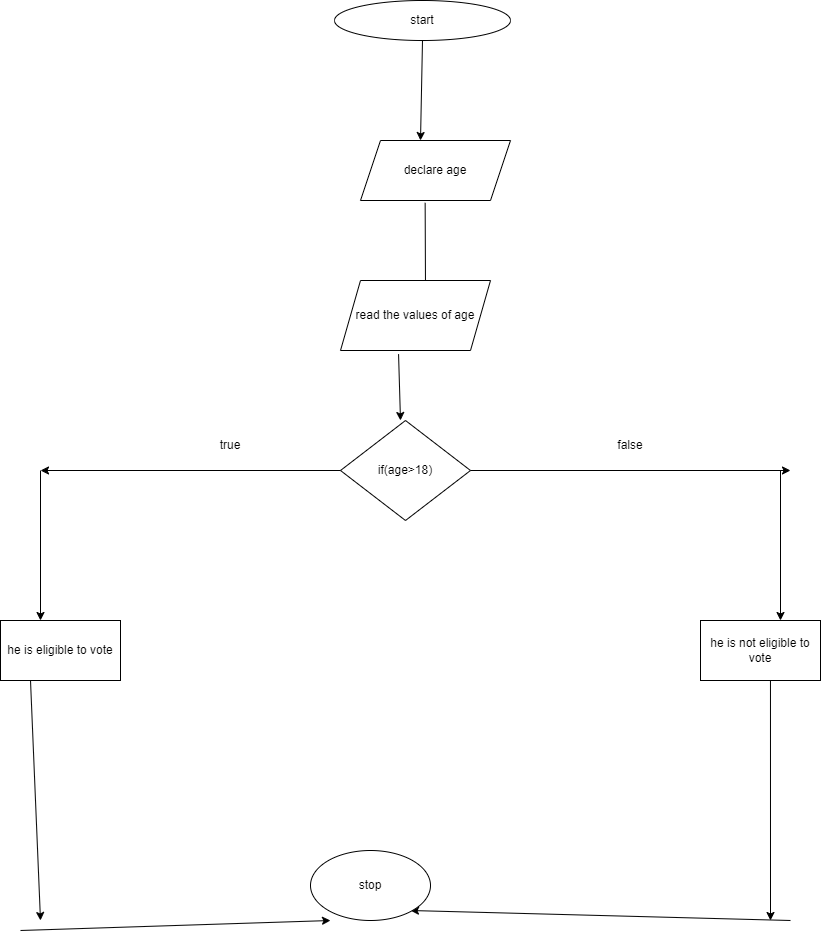

The diagram above was exported from draw.io. Its source (the exported page's mxGraphModel, read from the mxfile embedded in the PNG):
<mxGraphModel dx="794" dy="509" grid="1" gridSize="10" guides="1" tooltips="1" connect="1" arrows="1" fold="1" page="1" pageScale="1" pageWidth="827" pageHeight="1169" math="0" shadow="0">
  <root>
    <mxCell id="0" />
    <mxCell id="1" parent="0" />
    <mxCell id="XpkgYf0ZYkGWvie1ZMWi-1" value="start" style="ellipse;whiteSpace=wrap;html=1;" vertex="1" parent="1">
      <mxGeometry x="354" y="50" width="176" height="40" as="geometry" />
    </mxCell>
    <mxCell id="XpkgYf0ZYkGWvie1ZMWi-2" value="" style="endArrow=classic;html=1;rounded=0;exitX=0.5;exitY=1;exitDx=0;exitDy=0;" edge="1" parent="1" source="XpkgYf0ZYkGWvie1ZMWi-1">
      <mxGeometry width="50" height="50" relative="1" as="geometry">
        <mxPoint x="450" y="100" as="sourcePoint" />
        <mxPoint x="440" y="190" as="targetPoint" />
      </mxGeometry>
    </mxCell>
    <mxCell id="XpkgYf0ZYkGWvie1ZMWi-3" value="declare age" style="shape=parallelogram;perimeter=parallelogramPerimeter;whiteSpace=wrap;html=1;fixedSize=1;" vertex="1" parent="1">
      <mxGeometry x="380" y="190" width="150" height="60" as="geometry" />
    </mxCell>
    <mxCell id="XpkgYf0ZYkGWvie1ZMWi-4" value="" style="endArrow=classic;html=1;rounded=0;exitX=0.431;exitY=1.039;exitDx=0;exitDy=0;exitPerimeter=0;" edge="1" parent="1" source="XpkgYf0ZYkGWvie1ZMWi-3">
      <mxGeometry width="50" height="50" relative="1" as="geometry">
        <mxPoint x="380" y="290" as="sourcePoint" />
        <mxPoint x="445" y="340" as="targetPoint" />
      </mxGeometry>
    </mxCell>
    <mxCell id="XpkgYf0ZYkGWvie1ZMWi-5" value="read the values of age" style="shape=parallelogram;perimeter=parallelogramPerimeter;whiteSpace=wrap;html=1;fixedSize=1;" vertex="1" parent="1">
      <mxGeometry x="360" y="330" width="150" height="70" as="geometry" />
    </mxCell>
    <mxCell id="XpkgYf0ZYkGWvie1ZMWi-6" value="" style="endArrow=classic;html=1;rounded=0;exitX=0.387;exitY=1.052;exitDx=0;exitDy=0;exitPerimeter=0;" edge="1" parent="1" source="XpkgYf0ZYkGWvie1ZMWi-5">
      <mxGeometry width="50" height="50" relative="1" as="geometry">
        <mxPoint x="380" y="390" as="sourcePoint" />
        <mxPoint x="420" y="470" as="targetPoint" />
      </mxGeometry>
    </mxCell>
    <mxCell id="XpkgYf0ZYkGWvie1ZMWi-7" value="if(age&amp;gt;18)" style="rhombus;whiteSpace=wrap;html=1;" vertex="1" parent="1">
      <mxGeometry x="360" y="470" width="130" height="100" as="geometry" />
    </mxCell>
    <mxCell id="XpkgYf0ZYkGWvie1ZMWi-8" value="" style="endArrow=classic;html=1;rounded=0;exitX=0;exitY=0.5;exitDx=0;exitDy=0;" edge="1" parent="1" source="XpkgYf0ZYkGWvie1ZMWi-7">
      <mxGeometry width="50" height="50" relative="1" as="geometry">
        <mxPoint x="380" y="390" as="sourcePoint" />
        <mxPoint x="60" y="520" as="targetPoint" />
      </mxGeometry>
    </mxCell>
    <mxCell id="XpkgYf0ZYkGWvie1ZMWi-9" value="" style="endArrow=classic;html=1;rounded=0;exitX=1;exitY=0.5;exitDx=0;exitDy=0;" edge="1" parent="1" source="XpkgYf0ZYkGWvie1ZMWi-7">
      <mxGeometry width="50" height="50" relative="1" as="geometry">
        <mxPoint x="380" y="390" as="sourcePoint" />
        <mxPoint x="810" y="520" as="targetPoint" />
      </mxGeometry>
    </mxCell>
    <mxCell id="XpkgYf0ZYkGWvie1ZMWi-10" value="" style="endArrow=classic;html=1;rounded=0;" edge="1" parent="1">
      <mxGeometry width="50" height="50" relative="1" as="geometry">
        <mxPoint x="60" y="520" as="sourcePoint" />
        <mxPoint x="60" y="670" as="targetPoint" />
      </mxGeometry>
    </mxCell>
    <mxCell id="XpkgYf0ZYkGWvie1ZMWi-11" value="" style="endArrow=classic;html=1;rounded=0;" edge="1" parent="1">
      <mxGeometry width="50" height="50" relative="1" as="geometry">
        <mxPoint x="800" y="520" as="sourcePoint" />
        <mxPoint x="800" y="670" as="targetPoint" />
      </mxGeometry>
    </mxCell>
    <mxCell id="XpkgYf0ZYkGWvie1ZMWi-12" value="true" style="text;html=1;strokeColor=none;fillColor=none;align=center;verticalAlign=middle;whiteSpace=wrap;rounded=0;" vertex="1" parent="1">
      <mxGeometry x="220" y="480" width="60" height="30" as="geometry" />
    </mxCell>
    <mxCell id="XpkgYf0ZYkGWvie1ZMWi-13" value="false" style="text;html=1;strokeColor=none;fillColor=none;align=center;verticalAlign=middle;whiteSpace=wrap;rounded=0;" vertex="1" parent="1">
      <mxGeometry x="620" y="480" width="60" height="30" as="geometry" />
    </mxCell>
    <mxCell id="XpkgYf0ZYkGWvie1ZMWi-14" value="he is eligible to vote" style="rounded=0;whiteSpace=wrap;html=1;" vertex="1" parent="1">
      <mxGeometry x="20" y="670" width="120" height="60" as="geometry" />
    </mxCell>
    <mxCell id="XpkgYf0ZYkGWvie1ZMWi-15" value="he is not eligible to vote" style="rounded=0;whiteSpace=wrap;html=1;" vertex="1" parent="1">
      <mxGeometry x="720" y="670" width="120" height="60" as="geometry" />
    </mxCell>
    <mxCell id="XpkgYf0ZYkGWvie1ZMWi-16" value="" style="endArrow=classic;html=1;rounded=0;exitX=0.25;exitY=1;exitDx=0;exitDy=0;" edge="1" parent="1" source="XpkgYf0ZYkGWvie1ZMWi-14">
      <mxGeometry width="50" height="50" relative="1" as="geometry">
        <mxPoint x="50" y="740" as="sourcePoint" />
        <mxPoint x="60" y="970" as="targetPoint" />
      </mxGeometry>
    </mxCell>
    <mxCell id="XpkgYf0ZYkGWvie1ZMWi-17" value="" style="endArrow=classic;html=1;rounded=0;exitX=0.583;exitY=1;exitDx=0;exitDy=0;exitPerimeter=0;" edge="1" parent="1" source="XpkgYf0ZYkGWvie1ZMWi-15">
      <mxGeometry width="50" height="50" relative="1" as="geometry">
        <mxPoint x="400" y="780" as="sourcePoint" />
        <mxPoint x="790" y="970" as="targetPoint" />
      </mxGeometry>
    </mxCell>
    <mxCell id="XpkgYf0ZYkGWvie1ZMWi-18" value="" style="endArrow=classic;html=1;rounded=0;" edge="1" parent="1">
      <mxGeometry width="50" height="50" relative="1" as="geometry">
        <mxPoint x="40" y="980" as="sourcePoint" />
        <mxPoint x="350" y="970" as="targetPoint" />
      </mxGeometry>
    </mxCell>
    <mxCell id="XpkgYf0ZYkGWvie1ZMWi-19" value="" style="endArrow=classic;html=1;rounded=0;" edge="1" parent="1">
      <mxGeometry width="50" height="50" relative="1" as="geometry">
        <mxPoint x="810" y="970" as="sourcePoint" />
        <mxPoint x="430" y="960" as="targetPoint" />
      </mxGeometry>
    </mxCell>
    <mxCell id="XpkgYf0ZYkGWvie1ZMWi-20" value="stop" style="ellipse;whiteSpace=wrap;html=1;" vertex="1" parent="1">
      <mxGeometry x="330" y="900" width="120" height="70" as="geometry" />
    </mxCell>
  </root>
</mxGraphModel>